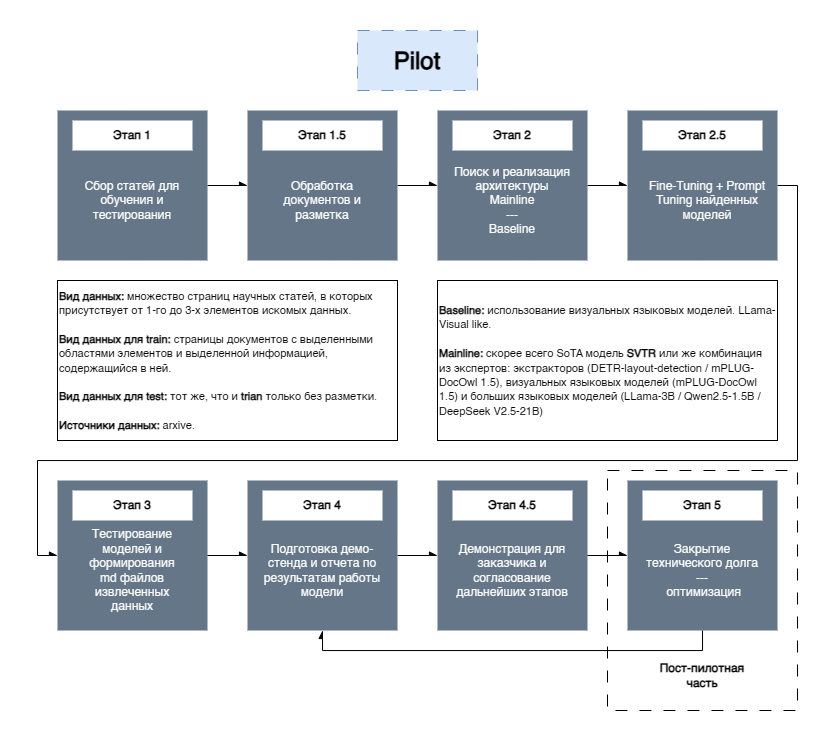

The diagram above was exported from draw.io. Its source (the exported page's mxGraphModel, read from the mxfile embedded in the PNG):
<mxGraphModel dx="1136" dy="643" grid="1" gridSize="10" guides="1" tooltips="1" connect="1" arrows="1" fold="1" page="1" pageScale="1" pageWidth="827" pageHeight="1169" background="none" math="0" shadow="0">
  <root>
    <mxCell id="0" />
    <mxCell id="1" parent="0" />
    <mxCell id="4" value="" style="rounded=0;whiteSpace=wrap;html=1;dashed=1;dashPattern=12 12;fillColor=none;" parent="1" vertex="1">
      <mxGeometry x="590" y="520" width="190" height="240" as="geometry" />
    </mxCell>
    <mxCell id="2BvjV6eEuJeaF08KLLhT-1" value="&lt;font style=&quot;font-size: 24px;&quot;&gt;&lt;b&gt;Pilot&lt;/b&gt;&lt;/font&gt;" style="rounded=0;whiteSpace=wrap;html=1;fillColor=#dae8fc;strokeColor=#6c8ebf;dashed=1;dashPattern=12 12;" parent="1" vertex="1">
      <mxGeometry x="340" y="80" width="120" height="60" as="geometry" />
    </mxCell>
    <mxCell id="2BvjV6eEuJeaF08KLLhT-8" style="edgeStyle=orthogonalEdgeStyle;rounded=0;orthogonalLoop=1;jettySize=auto;html=1;entryX=0;entryY=0.5;entryDx=0;entryDy=0;endArrow=async;endFill=1;" parent="1" source="2BvjV6eEuJeaF08KLLhT-3" target="2BvjV6eEuJeaF08KLLhT-5" edge="1">
      <mxGeometry relative="1" as="geometry" />
    </mxCell>
    <mxCell id="2BvjV6eEuJeaF08KLLhT-3" value="" style="whiteSpace=wrap;html=1;aspect=fixed;fillColor=#647687;fontColor=#ffffff;strokeColor=none;" parent="1" vertex="1">
      <mxGeometry x="40" y="160" width="150" height="150" as="geometry" />
    </mxCell>
    <mxCell id="2BvjV6eEuJeaF08KLLhT-4" value="&lt;b&gt;Этап 1&lt;/b&gt;" style="rounded=0;whiteSpace=wrap;html=1;strokeColor=none;" parent="1" vertex="1">
      <mxGeometry x="55" y="170" width="120" height="30" as="geometry" />
    </mxCell>
    <mxCell id="2BvjV6eEuJeaF08KLLhT-15" style="edgeStyle=orthogonalEdgeStyle;rounded=0;orthogonalLoop=1;jettySize=auto;html=1;exitX=1;exitY=0.5;exitDx=0;exitDy=0;entryX=0;entryY=0.5;entryDx=0;entryDy=0;endArrow=async;endFill=1;" parent="1" source="2BvjV6eEuJeaF08KLLhT-5" target="2BvjV6eEuJeaF08KLLhT-11" edge="1">
      <mxGeometry relative="1" as="geometry" />
    </mxCell>
    <mxCell id="2BvjV6eEuJeaF08KLLhT-5" value="" style="whiteSpace=wrap;html=1;aspect=fixed;fillColor=#647687;fontColor=#ffffff;strokeColor=none;" parent="1" vertex="1">
      <mxGeometry x="230" y="160" width="150" height="150" as="geometry" />
    </mxCell>
    <mxCell id="2BvjV6eEuJeaF08KLLhT-6" value="&lt;b&gt;Этап 1.5&lt;/b&gt;" style="rounded=0;whiteSpace=wrap;html=1;strokeColor=none;" parent="1" vertex="1">
      <mxGeometry x="245" y="170" width="120" height="30" as="geometry" />
    </mxCell>
    <mxCell id="2BvjV6eEuJeaF08KLLhT-16" style="edgeStyle=orthogonalEdgeStyle;rounded=0;orthogonalLoop=1;jettySize=auto;html=1;exitX=1;exitY=0.5;exitDx=0;exitDy=0;entryX=0;entryY=0.5;entryDx=0;entryDy=0;endArrow=async;endFill=1;" parent="1" source="2BvjV6eEuJeaF08KLLhT-11" target="2BvjV6eEuJeaF08KLLhT-13" edge="1">
      <mxGeometry relative="1" as="geometry" />
    </mxCell>
    <mxCell id="2BvjV6eEuJeaF08KLLhT-11" value="" style="whiteSpace=wrap;html=1;aspect=fixed;fillColor=#647687;fontColor=#ffffff;strokeColor=none;" parent="1" vertex="1">
      <mxGeometry x="420" y="160" width="150" height="150" as="geometry" />
    </mxCell>
    <mxCell id="2BvjV6eEuJeaF08KLLhT-12" value="&lt;b&gt;Этап 2&lt;/b&gt;" style="rounded=0;whiteSpace=wrap;html=1;strokeColor=none;" parent="1" vertex="1">
      <mxGeometry x="435" y="170" width="120" height="30" as="geometry" />
    </mxCell>
    <mxCell id="2BvjV6eEuJeaF08KLLhT-28" style="edgeStyle=orthogonalEdgeStyle;rounded=0;orthogonalLoop=1;jettySize=auto;html=1;exitX=1;exitY=0.5;exitDx=0;exitDy=0;entryX=0;entryY=0.5;entryDx=0;entryDy=0;endArrow=async;endFill=1;" parent="1" source="2BvjV6eEuJeaF08KLLhT-13" target="2BvjV6eEuJeaF08KLLhT-18" edge="1">
      <mxGeometry relative="1" as="geometry">
        <Array as="points">
          <mxPoint x="780" y="235" />
          <mxPoint x="780" y="510" />
          <mxPoint x="20" y="510" />
          <mxPoint x="20" y="605" />
        </Array>
      </mxGeometry>
    </mxCell>
    <mxCell id="2BvjV6eEuJeaF08KLLhT-13" value="" style="whiteSpace=wrap;html=1;aspect=fixed;fillColor=#647687;fontColor=#ffffff;strokeColor=none;" parent="1" vertex="1">
      <mxGeometry x="610" y="160" width="150" height="150" as="geometry" />
    </mxCell>
    <mxCell id="2BvjV6eEuJeaF08KLLhT-14" value="&lt;b&gt;Этап 2.5&lt;/b&gt;" style="rounded=0;whiteSpace=wrap;html=1;strokeColor=none;" parent="1" vertex="1">
      <mxGeometry x="625" y="170" width="120" height="30" as="geometry" />
    </mxCell>
    <mxCell id="2BvjV6eEuJeaF08KLLhT-18" value="" style="whiteSpace=wrap;html=1;aspect=fixed;fillColor=#647687;fontColor=#ffffff;strokeColor=none;" parent="1" vertex="1">
      <mxGeometry x="40" y="530" width="150" height="150" as="geometry" />
    </mxCell>
    <mxCell id="2BvjV6eEuJeaF08KLLhT-19" value="&lt;b&gt;Этап 3&lt;/b&gt;" style="rounded=0;whiteSpace=wrap;html=1;strokeColor=none;" parent="1" vertex="1">
      <mxGeometry x="55" y="540" width="120" height="30" as="geometry" />
    </mxCell>
    <mxCell id="2BvjV6eEuJeaF08KLLhT-20" style="edgeStyle=orthogonalEdgeStyle;rounded=0;orthogonalLoop=1;jettySize=auto;html=1;exitX=1;exitY=0.5;exitDx=0;exitDy=0;entryX=0;entryY=0.5;entryDx=0;entryDy=0;endArrow=async;endFill=1;" parent="1" source="2BvjV6eEuJeaF08KLLhT-18" target="2BvjV6eEuJeaF08KLLhT-24" edge="1">
      <mxGeometry relative="1" as="geometry">
        <mxPoint x="380" y="605" as="sourcePoint" />
      </mxGeometry>
    </mxCell>
    <mxCell id="2BvjV6eEuJeaF08KLLhT-23" style="edgeStyle=orthogonalEdgeStyle;rounded=0;orthogonalLoop=1;jettySize=auto;html=1;exitX=1;exitY=0.5;exitDx=0;exitDy=0;entryX=0;entryY=0.5;entryDx=0;entryDy=0;endArrow=async;endFill=1;" parent="1" source="2BvjV6eEuJeaF08KLLhT-24" target="2BvjV6eEuJeaF08KLLhT-26" edge="1">
      <mxGeometry relative="1" as="geometry" />
    </mxCell>
    <mxCell id="2BvjV6eEuJeaF08KLLhT-24" value="" style="whiteSpace=wrap;html=1;aspect=fixed;fillColor=#647687;fontColor=#ffffff;strokeColor=none;" parent="1" vertex="1">
      <mxGeometry x="230" y="530" width="150" height="150" as="geometry" />
    </mxCell>
    <mxCell id="2BvjV6eEuJeaF08KLLhT-25" value="&lt;b&gt;Этап 4&lt;/b&gt;" style="rounded=0;whiteSpace=wrap;html=1;strokeColor=none;" parent="1" vertex="1">
      <mxGeometry x="245" y="540" width="120" height="30" as="geometry" />
    </mxCell>
    <mxCell id="2BvjV6eEuJeaF08KLLhT-26" value="" style="whiteSpace=wrap;html=1;aspect=fixed;fillColor=#647687;fontColor=#ffffff;strokeColor=none;" parent="1" vertex="1">
      <mxGeometry x="420" y="530" width="150" height="150" as="geometry" />
    </mxCell>
    <mxCell id="2BvjV6eEuJeaF08KLLhT-27" value="&lt;b&gt;Этап 4.5&lt;/b&gt;" style="rounded=0;whiteSpace=wrap;html=1;strokeColor=none;" parent="1" vertex="1">
      <mxGeometry x="435" y="540" width="120" height="30" as="geometry" />
    </mxCell>
    <mxCell id="2BvjV6eEuJeaF08KLLhT-29" value="&lt;span style=&quot;color: rgb(255, 255, 255);&quot;&gt;&lt;font&gt;Сбор статей для обучения и тестирования&lt;/font&gt;&lt;/span&gt;" style="rounded=0;whiteSpace=wrap;html=1;fillColor=none;strokeColor=none;fontSize=12;" parent="1" vertex="1">
      <mxGeometry x="55" y="220" width="120" height="60" as="geometry" />
    </mxCell>
    <mxCell id="2BvjV6eEuJeaF08KLLhT-30" value="&lt;span style=&quot;color: rgb(255, 255, 255);&quot;&gt;&lt;font&gt;Обработка документов и разметка&lt;/font&gt;&lt;/span&gt;" style="rounded=0;whiteSpace=wrap;html=1;fillColor=none;strokeColor=none;fontSize=12;" parent="1" vertex="1">
      <mxGeometry x="245" y="220" width="120" height="60" as="geometry" />
    </mxCell>
    <mxCell id="2BvjV6eEuJeaF08KLLhT-31" value="&lt;font style=&quot;font-size: 11px;&quot;&gt;&lt;b&gt;Вид данных: &lt;/b&gt;множество страниц научных статей, в которых присутствует от 1-го до 3-х элементов искомых данных.&lt;/font&gt;&lt;div&gt;&lt;font style=&quot;font-size: 11px;&quot;&gt;&lt;br&gt;&lt;/font&gt;&lt;/div&gt;&lt;div&gt;&lt;font style=&quot;font-size: 11px;&quot;&gt;&lt;b&gt;Вид данных для train: &lt;/b&gt;страницы документов с выделенными областями элементов и выделенной информацией, содержащийся в ней.&lt;/font&gt;&lt;/div&gt;&lt;div&gt;&lt;/div&gt;&lt;div&gt;&lt;font style=&quot;font-size: 11px;&quot;&gt;&lt;br&gt;&lt;/font&gt;&lt;/div&gt;&lt;div&gt;&lt;font style=&quot;font-size: 11px;&quot;&gt;&lt;b&gt;Вид данных для test:&amp;nbsp;&lt;/b&gt;тот же, что и &lt;b&gt;trian &lt;/b&gt;только без разметки.&lt;/font&gt;&lt;/div&gt;&lt;div&gt;&lt;font style=&quot;font-size: 11px;&quot;&gt;&lt;br&gt;&lt;/font&gt;&lt;/div&gt;&lt;div&gt;&lt;font style=&quot;font-size: 11px;&quot;&gt;&lt;b&gt;Источники данных: &lt;/b&gt;arxive.&lt;/font&gt;&lt;/div&gt;" style="rounded=0;whiteSpace=wrap;html=1;align=left;" parent="1" vertex="1">
      <mxGeometry x="40" y="330" width="340" height="160" as="geometry" />
    </mxCell>
    <mxCell id="2BvjV6eEuJeaF08KLLhT-32" value="&lt;font color=&quot;#ffffff&quot;&gt;&lt;span&gt;Демонстрация для заказчика и согласование дальнейших этапов&lt;/span&gt;&lt;/font&gt;" style="rounded=0;whiteSpace=wrap;html=1;fillColor=none;strokeColor=none;fontSize=12;" parent="1" vertex="1">
      <mxGeometry x="435" y="590" width="120" height="60" as="geometry" />
    </mxCell>
    <mxCell id="2BvjV6eEuJeaF08KLLhT-33" value="" style="whiteSpace=wrap;html=1;aspect=fixed;fillColor=#647687;fontColor=#ffffff;strokeColor=none;" parent="1" vertex="1">
      <mxGeometry x="610" y="530" width="150" height="150" as="geometry" />
    </mxCell>
    <mxCell id="2BvjV6eEuJeaF08KLLhT-34" value="&lt;b&gt;Этап 5&lt;/b&gt;" style="rounded=0;whiteSpace=wrap;html=1;strokeColor=none;" parent="1" vertex="1">
      <mxGeometry x="625" y="540" width="120" height="30" as="geometry" />
    </mxCell>
    <mxCell id="2BvjV6eEuJeaF08KLLhT-36" value="&lt;font color=&quot;#ffffff&quot;&gt;&lt;span&gt;Закрытие технического долга&lt;/span&gt;&lt;/font&gt;&lt;div&gt;&lt;font color=&quot;#ffffff&quot;&gt;&lt;span&gt;---&lt;/span&gt;&lt;/font&gt;&lt;/div&gt;&lt;div&gt;&lt;font color=&quot;#ffffff&quot;&gt;&lt;span&gt;&amp;nbsp;оптимизация&lt;/span&gt;&lt;/font&gt;&lt;/div&gt;" style="rounded=0;whiteSpace=wrap;html=1;fillColor=none;strokeColor=none;fontSize=12;" parent="1" vertex="1">
      <mxGeometry x="625" y="590" width="120" height="60" as="geometry" />
    </mxCell>
    <mxCell id="2BvjV6eEuJeaF08KLLhT-37" value="&lt;font color=&quot;#ffffff&quot;&gt;&lt;span&gt;Подготовка демо-стенда и отчета по результатам работы модели&lt;/span&gt;&lt;/font&gt;" style="rounded=0;whiteSpace=wrap;html=1;fillColor=none;strokeColor=none;fontSize=12;" parent="1" vertex="1">
      <mxGeometry x="245" y="590" width="120" height="60" as="geometry" />
    </mxCell>
    <mxCell id="2BvjV6eEuJeaF08KLLhT-38" value="&lt;font color=&quot;#ffffff&quot;&gt;&lt;span&gt;Поиск и реализация архитектуры Mainline&lt;/span&gt;&lt;/font&gt;&lt;div&gt;&lt;font color=&quot;#ffffff&quot;&gt;&lt;span&gt;---&lt;/span&gt;&lt;/font&gt;&lt;/div&gt;&lt;div&gt;&lt;font color=&quot;#ffffff&quot;&gt;Baseline&lt;/font&gt;&lt;/div&gt;" style="rounded=0;whiteSpace=wrap;html=1;fillColor=none;strokeColor=none;fontSize=12;" parent="1" vertex="1">
      <mxGeometry x="435" y="220" width="120" height="60" as="geometry" />
    </mxCell>
    <mxCell id="2BvjV6eEuJeaF08KLLhT-39" value="&lt;font color=&quot;#ffffff&quot;&gt;Fine-Tuning + Prompt Tuning найденных моделей&lt;br&gt;&lt;/font&gt;" style="rounded=0;whiteSpace=wrap;html=1;fillColor=none;strokeColor=none;fontSize=12;" parent="1" vertex="1">
      <mxGeometry x="630" y="220" width="120" height="60" as="geometry" />
    </mxCell>
    <mxCell id="2BvjV6eEuJeaF08KLLhT-40" value="&lt;font style=&quot;font-size: 11px;&quot;&gt;&lt;b&gt;Baseline: &lt;/b&gt;использование визуальных языковых моделей. LLama-Visual like.&lt;/font&gt;&lt;div&gt;&lt;font style=&quot;font-size: 11px;&quot;&gt;&lt;br&gt;&lt;/font&gt;&lt;/div&gt;&lt;div&gt;&lt;font style=&quot;font-size: 11px;&quot;&gt;&lt;b&gt;Mainl&lt;/b&gt;&lt;/font&gt;&lt;font style=&quot;background-color: transparent; color: light-dark(rgb(0, 0, 0), rgb(255, 255, 255)); font-size: 11px;&quot;&gt;&lt;b&gt;ine: &lt;/b&gt;скорее всего SoTA модель&amp;nbsp;&lt;b&gt;SVTR &lt;/b&gt;или же комбинация из экспертов: экстракторов (DETR-layout-detection /&amp;nbsp;&lt;/font&gt;&lt;span style=&quot;background-color: transparent; color: light-dark(rgb(0, 0, 0), rgb(255, 255, 255)); font-size: 11px;&quot;&gt;mPLUG-DocOwl 1.5&lt;/span&gt;&lt;font style=&quot;background-color: transparent; color: light-dark(rgb(0, 0, 0), rgb(255, 255, 255)); font-size: 11px;&quot;&gt;), визуальных&amp;nbsp;&lt;/font&gt;&lt;span style=&quot;background-color: transparent; color: light-dark(rgb(0, 0, 0), rgb(255, 255, 255)); font-size: 11px;&quot;&gt;языковых моделей (&lt;/span&gt;&lt;span style=&quot;background-color: transparent; color: light-dark(rgb(0, 0, 0), rgb(255, 255, 255)); font-size: 11px;&quot;&gt;mPLUG-DocOwl 1.5&lt;/span&gt;&lt;span style=&quot;background-color: transparent; color: light-dark(rgb(0, 0, 0), rgb(255, 255, 255)); font-size: 11px;&quot;&gt;) и больших языковых моделей (LLama-3B /&amp;nbsp;&lt;/span&gt;&lt;span style=&quot;background-color: transparent; color: light-dark(rgb(0, 0, 0), rgb(255, 255, 255)); font-size: 11px;&quot;&gt;Qwen2.5-1.5B / DeepSeek V2.5-21B&lt;/span&gt;&lt;span style=&quot;background-color: transparent; color: light-dark(rgb(0, 0, 0), rgb(255, 255, 255)); font-size: 11px;&quot;&gt;)&lt;/span&gt;&lt;/div&gt;" style="rounded=0;whiteSpace=wrap;html=1;align=left;" parent="1" vertex="1">
      <mxGeometry x="420" y="330" width="340" height="160" as="geometry" />
    </mxCell>
    <mxCell id="2BvjV6eEuJeaF08KLLhT-41" value="&lt;font color=&quot;#ffffff&quot;&gt;Тестирование моделей и формирования&lt;/font&gt;&lt;div&gt;&lt;font color=&quot;#ffffff&quot;&gt;md файлов извлеченных данных&lt;/font&gt;&lt;/div&gt;" style="rounded=0;whiteSpace=wrap;html=1;fillColor=none;strokeColor=none;fontSize=12;" parent="1" vertex="1">
      <mxGeometry x="55" y="590" width="120" height="60" as="geometry" />
    </mxCell>
    <mxCell id="2" style="edgeStyle=orthogonalEdgeStyle;rounded=0;orthogonalLoop=1;jettySize=auto;html=1;exitX=1;exitY=0.5;exitDx=0;exitDy=0;entryX=0;entryY=0.5;entryDx=0;entryDy=0;endArrow=async;endFill=1;" parent="1" source="2BvjV6eEuJeaF08KLLhT-26" target="2BvjV6eEuJeaF08KLLhT-33" edge="1">
      <mxGeometry relative="1" as="geometry">
        <mxPoint x="390" y="615" as="sourcePoint" />
        <mxPoint x="430" y="615" as="targetPoint" />
      </mxGeometry>
    </mxCell>
    <mxCell id="3" style="edgeStyle=orthogonalEdgeStyle;rounded=0;orthogonalLoop=1;jettySize=auto;html=1;exitX=0.5;exitY=1;exitDx=0;exitDy=0;entryX=0.5;entryY=1;entryDx=0;entryDy=0;endArrow=async;endFill=1;" parent="1" source="2BvjV6eEuJeaF08KLLhT-33" target="2BvjV6eEuJeaF08KLLhT-24" edge="1">
      <mxGeometry relative="1" as="geometry">
        <mxPoint x="580" y="615" as="sourcePoint" />
        <mxPoint x="620" y="615" as="targetPoint" />
      </mxGeometry>
    </mxCell>
    <mxCell id="6" value="&lt;b&gt;Пост-пилотная часть&lt;/b&gt;" style="rounded=0;whiteSpace=wrap;html=1;strokeColor=none;" parent="1" vertex="1">
      <mxGeometry x="625" y="710" width="120" height="30" as="geometry" />
    </mxCell>
  </root>
</mxGraphModel>